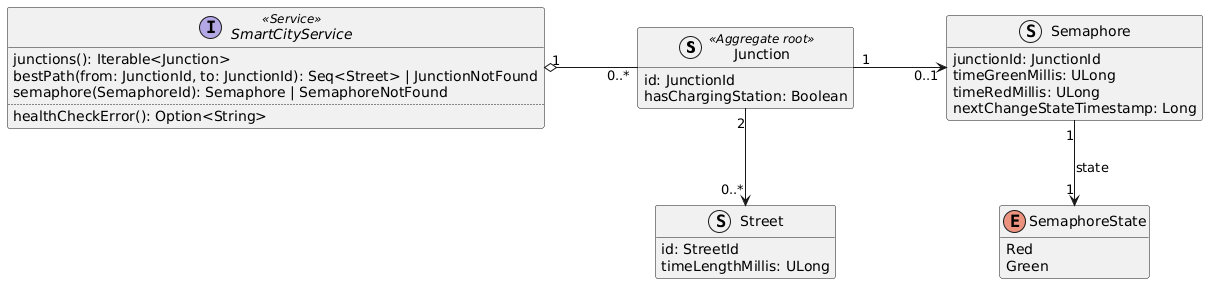

The diagram above was rendered by PlantUML. Its source (embedded in the PNG):
@startuml smart-city-domain-model

hide empty members

struct Junction <<Aggregate root>> {
    id: JunctionId
    hasChargingStation: Boolean
}

struct Street {
    id: StreetId
    timeLengthMillis: ULong
}

struct Semaphore {
    junctionId: JunctionId
    timeGreenMillis: ULong
    timeRedMillis: ULong
    nextChangeStateTimestamp: Long
}

enum SemaphoreState {
    Red
    Green
}

interface SmartCityService <<Service>> {
    junctions(): Iterable<Junction>
    bestPath(from: JunctionId, to: JunctionId): Seq<Street> | JunctionNotFound
    semaphore(SemaphoreId): Semaphore | SemaphoreNotFound
    ..
    healthCheckError(): Option<String>
}


Junction "1" -r-> "0..1" Semaphore : "              "
Street "0..*" <-u- "2" Junction
Semaphore "1" --> "1" SemaphoreState : "state"
SmartCityService "1" o- "0..*" Junction : "              "

@enduml